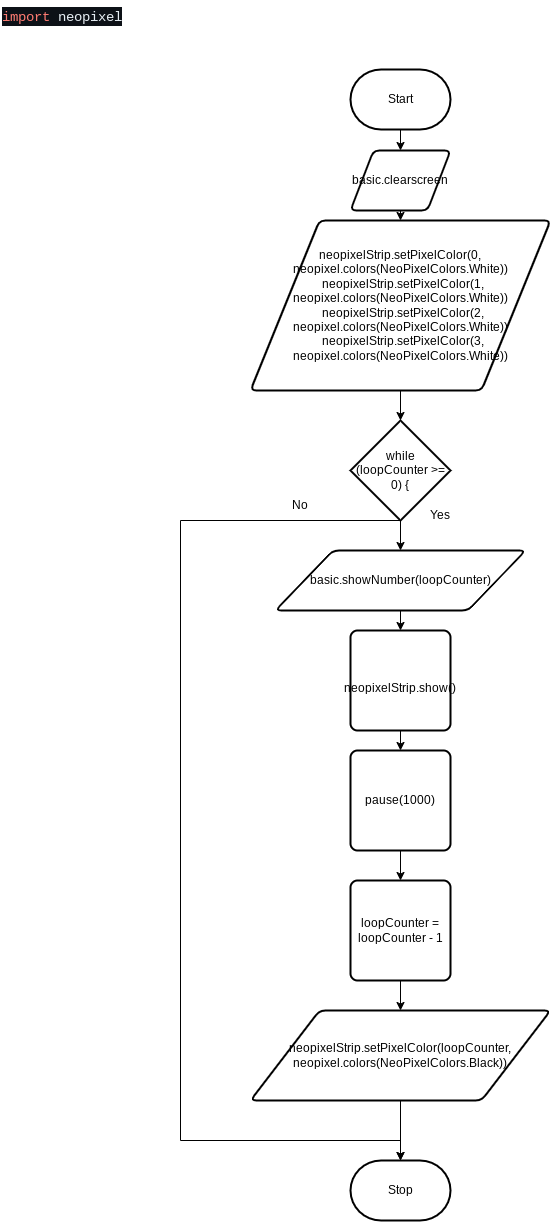

The diagram above was exported from draw.io. Its source (the exported page's mxGraphModel, read from the mxfile embedded in the PNG):
<mxGraphModel dx="911" dy="652" grid="1" gridSize="10" guides="1" tooltips="1" connect="1" arrows="1" fold="1" page="1" pageScale="1" pageWidth="850" pageHeight="1100" math="0" shadow="0">
  <root>
    <mxCell id="0" />
    <mxCell id="1" parent="0" />
    <mxCell id="17" style="edgeStyle=none;html=1;exitX=0.5;exitY=1;exitDx=0;exitDy=0;exitPerimeter=0;" parent="1" source="2" target="6" edge="1">
      <mxGeometry relative="1" as="geometry" />
    </mxCell>
    <mxCell id="2" value="Start" style="strokeWidth=2;html=1;shape=mxgraph.flowchart.terminator;whiteSpace=wrap;" parent="1" vertex="1">
      <mxGeometry x="360" y="79" width="100" height="60" as="geometry" />
    </mxCell>
    <mxCell id="3" value="Stop" style="strokeWidth=2;html=1;shape=mxgraph.flowchart.terminator;whiteSpace=wrap;" parent="1" vertex="1">
      <mxGeometry x="360" y="1170" width="100" height="60" as="geometry" />
    </mxCell>
    <mxCell id="16" style="edgeStyle=none;html=1;exitX=0.5;exitY=1;exitDx=0;exitDy=0;entryX=0.5;entryY=0;entryDx=0;entryDy=0;" parent="1" source="6" target="7" edge="1">
      <mxGeometry relative="1" as="geometry" />
    </mxCell>
    <mxCell id="6" value="basic.clearscreen" style="shape=parallelogram;html=1;strokeWidth=2;perimeter=parallelogramPerimeter;whiteSpace=wrap;rounded=1;arcSize=12;size=0.23;" parent="1" vertex="1">
      <mxGeometry x="360" y="160" width="100" height="60" as="geometry" />
    </mxCell>
    <mxCell id="15" style="edgeStyle=none;html=1;exitX=0.5;exitY=1;exitDx=0;exitDy=0;entryX=0.5;entryY=0;entryDx=0;entryDy=0;entryPerimeter=0;" parent="1" source="7" target="8" edge="1">
      <mxGeometry relative="1" as="geometry" />
    </mxCell>
    <mxCell id="7" value="&lt;div&gt;neopixelStrip.setPixelColor(0, neopixel.colors(NeoPixelColors.White))&lt;/div&gt;&lt;div&gt;&amp;nbsp; neopixelStrip.setPixelColor(1, neopixel.colors(NeoPixelColors.White))&lt;/div&gt;&lt;div&gt;&amp;nbsp; neopixelStrip.setPixelColor(2, neopixel.colors(NeoPixelColors.White))&lt;/div&gt;&lt;div&gt;&amp;nbsp; neopixelStrip.setPixelColor(3, neopixel.colors(NeoPixelColors.White))&lt;/div&gt;" style="shape=parallelogram;html=1;strokeWidth=2;perimeter=parallelogramPerimeter;whiteSpace=wrap;rounded=1;arcSize=12;size=0.23;" parent="1" vertex="1">
      <mxGeometry x="260" y="230" width="300" height="170" as="geometry" />
    </mxCell>
    <mxCell id="14" style="edgeStyle=orthogonalEdgeStyle;html=1;exitX=0.5;exitY=1;exitDx=0;exitDy=0;exitPerimeter=0;entryX=0.5;entryY=0;entryDx=0;entryDy=0;entryPerimeter=0;rounded=0;" parent="1" source="8" target="3" edge="1">
      <mxGeometry relative="1" as="geometry">
        <Array as="points">
          <mxPoint x="190" y="530" />
          <mxPoint x="190" y="1150" />
          <mxPoint x="410" y="1150" />
        </Array>
      </mxGeometry>
    </mxCell>
    <mxCell id="25" style="edgeStyle=orthogonalEdgeStyle;rounded=0;html=1;exitX=0.5;exitY=1;exitDx=0;exitDy=0;exitPerimeter=0;entryX=0.5;entryY=0;entryDx=0;entryDy=0;" edge="1" parent="1" source="8" target="9">
      <mxGeometry relative="1" as="geometry" />
    </mxCell>
    <mxCell id="8" value="while (loopCounter &amp;gt;= 0) {" style="strokeWidth=2;html=1;shape=mxgraph.flowchart.decision;whiteSpace=wrap;" parent="1" vertex="1">
      <mxGeometry x="360" y="430" width="100" height="100" as="geometry" />
    </mxCell>
    <mxCell id="19" style="edgeStyle=none;html=1;exitX=0.5;exitY=1;exitDx=0;exitDy=0;entryX=0.5;entryY=0;entryDx=0;entryDy=0;" parent="1" source="9" target="10" edge="1">
      <mxGeometry relative="1" as="geometry" />
    </mxCell>
    <mxCell id="9" value="basic.showNumber(loopCounter)" style="shape=parallelogram;html=1;strokeWidth=2;perimeter=parallelogramPerimeter;whiteSpace=wrap;rounded=1;arcSize=12;size=0.23;" parent="1" vertex="1">
      <mxGeometry x="285" y="560" width="250" height="60" as="geometry" />
    </mxCell>
    <mxCell id="20" style="edgeStyle=none;html=1;exitX=0.5;exitY=1;exitDx=0;exitDy=0;entryX=0.5;entryY=0;entryDx=0;entryDy=0;" parent="1" source="10" target="11" edge="1">
      <mxGeometry relative="1" as="geometry" />
    </mxCell>
    <mxCell id="10" value="&amp;nbsp; &amp;nbsp; neopixelStrip.show()" style="rounded=1;whiteSpace=wrap;html=1;absoluteArcSize=1;arcSize=14;strokeWidth=2;" parent="1" vertex="1">
      <mxGeometry x="360" y="640" width="100" height="100" as="geometry" />
    </mxCell>
    <mxCell id="21" style="edgeStyle=none;html=1;exitX=0.5;exitY=1;exitDx=0;exitDy=0;entryX=0.5;entryY=0;entryDx=0;entryDy=0;" parent="1" source="11" target="12" edge="1">
      <mxGeometry relative="1" as="geometry" />
    </mxCell>
    <mxCell id="11" value="pause(1000)" style="rounded=1;whiteSpace=wrap;html=1;absoluteArcSize=1;arcSize=14;strokeWidth=2;" parent="1" vertex="1">
      <mxGeometry x="360" y="760" width="100" height="100" as="geometry" />
    </mxCell>
    <mxCell id="22" style="edgeStyle=none;html=1;exitX=0.5;exitY=1;exitDx=0;exitDy=0;entryX=0.5;entryY=0;entryDx=0;entryDy=0;" parent="1" source="12" target="13" edge="1">
      <mxGeometry relative="1" as="geometry">
        <mxPoint x="410" y="1010" as="targetPoint" />
      </mxGeometry>
    </mxCell>
    <mxCell id="12" value="loopCounter = loopCounter - 1" style="rounded=1;whiteSpace=wrap;html=1;absoluteArcSize=1;arcSize=14;strokeWidth=2;" parent="1" vertex="1">
      <mxGeometry x="360" y="890" width="100" height="100" as="geometry" />
    </mxCell>
    <mxCell id="23" style="edgeStyle=orthogonalEdgeStyle;html=1;exitX=0.5;exitY=1;exitDx=0;exitDy=0;entryX=0.5;entryY=0;entryDx=0;entryDy=0;entryPerimeter=0;rounded=0;" parent="1" source="13" target="3" edge="1">
      <mxGeometry relative="1" as="geometry" />
    </mxCell>
    <mxCell id="13" value="neopixelStrip.setPixelColor(loopCounter, neopixel.colors(NeoPixelColors.Black))" style="shape=parallelogram;html=1;strokeWidth=2;perimeter=parallelogramPerimeter;whiteSpace=wrap;rounded=1;arcSize=12;size=0.23;" parent="1" vertex="1">
      <mxGeometry x="260" y="1020" width="300" height="90" as="geometry" />
    </mxCell>
    <mxCell id="24" value="&lt;div style=&quot;color: rgb(230, 237, 243); background-color: rgb(13, 17, 23); font-family: Consolas, &amp;quot;Courier New&amp;quot;, monospace; font-weight: normal; font-size: 14px; line-height: 19px;&quot;&gt;&lt;div&gt;&lt;span style=&quot;color: #ff7b72;&quot;&gt;import&lt;/span&gt;&lt;span style=&quot;color: #e6edf3;&quot;&gt; neopixel&lt;/span&gt;&lt;/div&gt;&lt;/div&gt;" style="text;whiteSpace=wrap;html=1;" parent="1" vertex="1">
      <mxGeometry x="10" y="10" width="160" height="40" as="geometry" />
    </mxCell>
    <mxCell id="26" value="No" style="text;strokeColor=none;align=center;fillColor=none;html=1;verticalAlign=middle;whiteSpace=wrap;rounded=0;" vertex="1" parent="1">
      <mxGeometry x="280" y="500" width="60" height="30" as="geometry" />
    </mxCell>
    <mxCell id="27" value="Yes" style="text;strokeColor=none;align=center;fillColor=none;html=1;verticalAlign=middle;whiteSpace=wrap;rounded=0;" vertex="1" parent="1">
      <mxGeometry x="420" y="510" width="60" height="30" as="geometry" />
    </mxCell>
  </root>
</mxGraphModel>